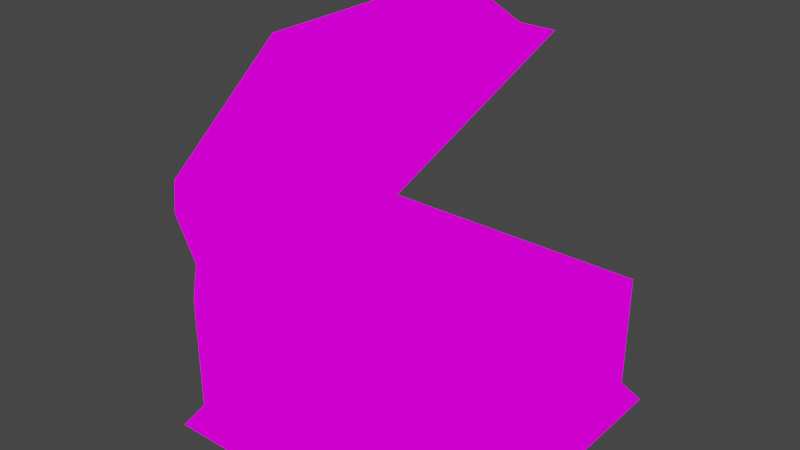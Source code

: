 # Source: mesh.blend  (saved by Blender 2.93.21; exported with 4.5.12 LTS)
import bpy
from mathutils import Matrix  # noqa: F401  (used for matrix-valued properties, if any)

bpy.ops.wm.read_factory_settings(use_empty=True)
scene = bpy.context.scene
scene.name = 'Scene'

# ---- collections
col_collection = bpy.data.collections.new('Collection'); scene.collection.children.link(col_collection)

# ---- images (referenced by path relative to the original .blend; pixels are not part of the script)
import os
ASSET_DIR = os.environ.get("B2B_ASSET_DIR", "")  # directory of the original .blend (textures are referenced by path, not embedded)
HERE = os.path.dirname(os.path.abspath(__file__))  # packed textures are extracted next to this script under _unpacked/

def load_image(name, relpath, width, height, colorspace="sRGB"):
    """Load a texture the original file referenced (path relative to the .blend, or extracted next to this script)."""
    p = next((c for c in (os.path.join(HERE, relpath), os.path.join(ASSET_DIR, relpath)) if relpath and os.path.exists(c)), "")
    if p:
        img = bpy.data.images.load(p, check_existing=True)
        img.name = name
    else:  # same state as the original file: an image datablock whose file is absent (Cycles renders it pink)
        img = bpy.data.images.new(name, width, height)
        img.source = "FILE"
        img.filepath = "//" + (relpath or name)
    img.colorspace_settings.name = colorspace
    return img
img_w_gram_png = load_image('w_gram.png', 'w_gram.png', 1024, 1024, 'sRGB')

# ---- materials (node trees are filled in below, after node groups)
mat_w_gram = bpy.data.materials.new('w_gram')
mat_w_gram.use_transparent_shadow = False
mat_w_gram.roughness = 0.5

# ---- material node trees
mat_w_gram.use_nodes = True; mat_w_gram.node_tree.nodes.clear()
_N = mat_w_gram.node_tree.nodes; _L = mat_w_gram.node_tree.links
n0 = _N.new('ShaderNodeOutputMaterial'); n0.name = 'Material Output'; n0.location = (300, 300)
n1 = _N.new('ShaderNodeEmission'); n1.name = 'Emission'; n1.location = (10, 300)
n2 = _N.new('ShaderNodeTexImage'); n2.name = 'Image Texture'; n2.location = (-280, 277)
n2.image = img_w_gram_png
n2.interpolation = 'Closest'
_L.new(n1.outputs[0], n0.inputs[0])
_L.new(n2.outputs[0], n1.inputs[0])
n0.is_active_output = True

# ---- world
world_world = bpy.data.worlds.new('World'); scene.world = world_world
world_world.use_nodes = True; world_world.node_tree.nodes.clear()
_N = world_world.node_tree.nodes; _L = world_world.node_tree.links
n0 = _N.new('ShaderNodeOutputWorld'); n0.name = 'World Output'; n0.location = (300, 300)
n1 = _N.new('ShaderNodeBackground'); n1.name = 'Background'; n1.location = (10, 300)
n1.inputs[0].default_value = (0.05088, 0.05088, 0.05088, 1.0)
_L.new(n1.outputs[0], n0.inputs[0])
n0.is_active_output = True
world_world.color = (0.05088, 0.05088, 0.05088)
world_world.use_sun_shadow = False
world_world.sun_shadow_jitter_overblur = 0.0

# ---- meshes
me_cube = bpy.data.meshes.new('Cube')
me_cube.from_pydata([(-0.404, 0.7614, 2.763), (1.1, 1.1, 0.0), (-0.404, -0.7614, 2.763), (1.1, -1.1, 0.0), (-1.383, 0.7614, 1.597), (-1.1, 1.1, 0.0), (-1.383, -0.7614, 1.597), (-1.1, -1.1, 0.0), (-1.0, -1.0, 0.9639), (0.2856, -1.0, 2.496), (0.2856, 1.0, 2.496), (-1.0, 1.0, 0.9639), (1.0, 1.0, 0.15), (1.0, -1.0, 0.15), (-1.0, 1.0, 0.15), (-1.0, -1.0, 0.15), (-1.0, -1.0, 0.9639), (1.0, 1.0, 0.9639), (1.0, -1.0, 0.9639), (-1.0, 1.0, 0.9639), (-1.07, -0.9, 1.153), (0.08724, 0.9, 2.532), (0.08724, -0.9, 2.532), (-1.07, 0.9, 1.153), (-1.303, -0.846, 1.419), (-1.303, 0.846, 1.419), (-0.2156, -0.846, 2.715), (-0.2156, 0.846, 2.715), (-0.9, -0.9, 0.9059), (0.9, 0.9, 0.9059), (0.9, -0.9, 0.9059), (-0.9, 0.9, 0.9059), (-0.9357, -0.9, 1.041), (-0.9357, 0.9, 1.041), (0.2213, 0.9, 2.419), (0.2213, -0.9, 2.419), (-1.087, -0.72, 1.402), (-1.087, 0.72, 1.402), (-0.1613, 0.72, 2.505), (-0.1613, -0.72, 2.505), (1.0, -4.371e-08, 0.15), (1.0, -4.371e-08, 0.9639), (-0.6722, 0.6629, 0.897), (-0.0001458, 0.7501, 0.9513), (0.3749, 0.6497, 0.9513), (0.6494, 0.3751, 0.9513), (0.7499, 0.0001457, 0.9513), (0.6494, -0.3749, 0.9513), (0.3749, -0.6494, 0.9513), (-0.0001458, -0.7499, 0.9513), (-0.3751, -0.6494, 0.9513), (-0.6497, -0.3749, 0.9513), (-0.7501, 0.0001457, 0.9513), (-0.6497, 0.3751, 0.9513), (-0.3751, 0.6497, 0.9513), (-0.0001458, 0.7185, 0.9059), (-0.0001458, 0.7185, 0.9513), (0.5078, 0.5081, 0.9059), (0.5078, 0.5081, 0.9513), (0.7182, 0.0001457, 0.9059), (0.7182, 0.0001457, 0.9513), (0.5078, -0.5078, 0.9059), (0.5078, -0.5078, 0.9513), (-0.0001458, -0.7182, 0.9059), (-0.0001458, -0.7182, 0.9513), (-0.5081, -0.5078, 0.9059), (-0.5081, -0.5078, 0.9513), (-0.7185, 0.0001457, 0.9059), (-0.7185, 0.0001457, 0.9513), (-0.5081, 0.5081, 0.9059), (-0.5081, 0.5081, 0.9513), (-6.098e-05, 0.0001457, 0.9513), (-0.6722, 0.6629, 1.119), (-0.6079, 0.7169, 0.897), (-0.6079, 0.7169, 1.119), (-0.6183, 0.5986, 0.897), (-0.6183, 0.5986, 1.021), (-0.5539, 0.6526, 0.897), (-0.5539, 0.6526, 1.021), (-0.3981, 0.3362, 1.119), (-0.3591, 0.3028, 1.021), (-0.3164, 0.252, 1.021), (-0.2799, 0.326, 1.18), (-0.3442, 0.272, 1.18), (-0.2259, 0.2617, 1.119), (-0.2903, 0.2077, 1.119), (-0.2465, 0.2863, 1.021), (-0.3109, 0.2323, 1.021), (-0.265, 0.2952, 1.021), (-0.3338, 0.3902, 1.119), (-0.3076, 0.346, 1.021), (-0.312, 0.299, 0.9513)], [], [(0, 4, 6), (26, 2, 6, 24), (24, 6, 4, 25), (27, 0, 2, 26), (25, 4, 0, 27), (11, 23, 21, 10), (3, 13, 15, 7), (7, 15, 14, 5), (1, 12, 40, 3), (5, 14, 12, 1), (12, 17, 41, 40), (15, 16, 19, 14), (13, 18, 16, 15), (14, 19, 17, 12), (10, 21, 22, 9), (8, 20, 23, 11), (9, 22, 20, 8), (23, 25, 27, 21), (21, 27, 26, 22), (20, 24, 25, 23), (22, 26, 24, 20), (19, 16, 28, 31), (18, 41, 29, 30), (17, 19, 31, 29), (16, 18, 30, 28), (8, 11, 33, 32), (30, 29, 31), (9, 8, 32, 35), (11, 10, 34, 33), (42, 72, 74, 73), (10, 9, 35, 34), (35, 32, 36, 39), (34, 35, 39, 38), (32, 33, 37, 36), (33, 34, 38, 37), (38, 39, 36), (37, 38, 36), (40, 41, 18, 13), (3, 40, 13), (29, 41, 17), (6, 2, 0), (44, 43, 71, 46, 45), (55, 56, 58, 57), (57, 58, 60, 59), (59, 60, 62, 61), (61, 62, 64, 63), (63, 64, 66, 65), (65, 66, 68, 67), (67, 68, 70, 69), (69, 70, 56, 55), (28, 30, 31), (46, 71, 49, 48, 47), (49, 71, 52, 51, 50), (71, 43, 54, 53, 52), (78, 74, 89), (77, 78, 76, 75), (73, 74, 78), (74, 72, 79, 89), (79, 72, 76), (82, 83, 85, 84), (84, 85, 87, 86), (88, 81, 91), (77, 73, 78), (42, 75, 76), (89, 79, 83, 82), (76, 87, 79), (87, 85, 79), (84, 86, 89), (86, 78, 89), (72, 42, 76), (85, 83, 79), (89, 82, 84), (81, 80, 91), (80, 90, 91), (90, 88, 91)])
me_cube.polygons.foreach_set('use_smooth', [True] * 75)
_k = set([(0, 2), (0, 4), (1, 12), (2, 6), (3, 13), (4, 6), (5, 14), (7, 15), (12, 14), (12, 17), (12, 40), (13, 15), (13, 18), (13, 40), (14, 15), (14, 19), (15, 16), (42, 72), (55, 56), (57, 58), (59, 60), (61, 62), (63, 64), (65, 66), (67, 68), (69, 70), (72, 74), (72, 79), (73, 74), (73, 78), (74, 89), (75, 76), (77, 78), (78, 89), (79, 83), (79, 87), (79, 89), (80, 91), (81, 91), (82, 83), (82, 84), (82, 89), (83, 85), (84, 85), (84, 86), (85, 87), (88, 91), (90, 91)])
me_cube.attributes.new('sharp_edge', 'BOOLEAN', 'EDGE').data.foreach_set('value', [ (min(e.vertices), max(e.vertices)) in _k for e in me_cube.edges])
_uv = me_cube.uv_layers.new(name='UVMap')
_uv.uv.foreach_set('vector', [0.7188, 0.8906, 0.7188, 0.6875, 0.9375, 0.6875, 0.6172, 0.5234, 0.5859, 0.5859, 0.08594, 0.5859, 0.0625, 0.5234, 0.0625, 0.5234, 0.08594, 0.5859, 0.5859, 0.5859, 0.6172, 0.5234, 0.6172, 0.5234, 0.5859, 0.5859, 0.08594, 0.5859, 0.0625, 0.5234, 0.6172, 0.5234, 0.5859, 0.5859, 0.08594, 0.5859, 0.0625, 0.5234, 0.6719, 0.3438, 0.6328, 0.4062, 0.04688, 0.4062, 0.007812, 0.3438, 0.03906, 0.007812, 0.0625, 0.05469, 0.6172, 0.05469, 0.6484, 0.007812, 0.03906, 0.007812, 0.0625, 0.05469, 0.6172, 0.05469, 0.6484, 0.007812, 0.6484, 0.007812, 0.6172, 0.05469, 0.3438, 0.05469, 0.03906, 0.007812, 0.6484, 0.007812, 0.6172, 0.05469, 0.0625, 0.05469, 0.03906, 0.007812, 0.6016, 0.0625, 0.6016, 0.2891, 0.9062, 0.2891, 0.9062, 0.0625, 0.6016, 0.0625, 0.6016, 0.2891, 0.007812, 0.2891, 0.007812, 0.0625, 0.007812, 0.0625, 0.007812, 0.2891, 0.6016, 0.2891, 0.6016, 0.0625, 0.6016, 0.0625, 0.6016, 0.2891, 0.007812, 0.2891, 0.007812, 0.0625, 0.6719, 0.3438, 0.6328, 0.4062, 0.04688, 0.4062, 0.007812, 0.3438, 0.007812, 0.3438, 0.04688, 0.4062, 0.6328, 0.4062, 0.6719, 0.3438, 0.6719, 0.3438, 0.6328, 0.4062, 0.04688, 0.4062, 0.007812, 0.3438, 0.6328, 0.4062, 0.6172, 0.5234, 0.0625, 0.5234, 0.04688, 0.4062, 0.6328, 0.4062, 0.6172, 0.5234, 0.0625, 0.5234, 0.04688, 0.4062, 0.04688, 0.4062, 0.0625, 0.5234, 0.6172, 0.5234, 0.6328, 0.4062, 0.6328, 0.4062, 0.6172, 0.5234, 0.0625, 0.5234, 0.04688, 0.4062, 0.9922, 0.6797, 0.9922, 0.08594, 0.9531, 0.1172, 0.9531, 0.6484, 0.9922, 0.08594, 0.9922, 0.3828, 0.9531, 0.6484, 0.9531, 0.1172, 0.9922, 0.6797, 0.9922, 0.08594, 0.9531, 0.1172, 0.9531, 0.6484, 0.9922, 0.6797, 0.9922, 0.08594, 0.9531, 0.1172, 0.9531, 0.6484, 0.9922, 0.08594, 0.9922, 0.6797, 0.9531, 0.6484, 0.9531, 0.1172, 0.4062, 0.9972, 0.4062, 0.7109, 0.6953, 0.7109, 0.9922, 0.6797, 0.9922, 0.08594, 0.9531, 0.1172, 0.9531, 0.6484, 0.9922, 0.08594, 0.9922, 0.6797, 0.9531, 0.6484, 0.9531, 0.1172, 0.9688, 0.5391, 0.9688, 0.4766, 0.9922, 0.4766, 0.9922, 0.5391, 0.9922, 0.08594, 0.9922, 0.6797, 0.9531, 0.6484, 0.9531, 0.1172, 0.9922, 0.9922, 0.9922, 0.6953, 0.9531, 0.7344, 0.9531, 0.9453, 0.6875, 0.9922, 0.9922, 0.9922, 0.9531, 0.9453, 0.7344, 0.9453, 0.9922, 0.6953, 0.9922, 0.9922, 0.9531, 0.9453, 0.9531, 0.7344, 0.9922, 0.9922, 0.6875, 0.9922, 0.7344, 0.9453, 0.9531, 0.9453, 0.7422, 0.9453, 0.9531, 0.9453, 0.9531, 0.7422, 0.9531, 0.9453, 0.7422, 0.9453, 0.9531, 0.7422, 0.9062, 0.0625, 0.9062, 0.2891, 0.6016, 0.2891, 0.6016, 0.0625, 0.03906, 0.007812, 0.3438, 0.05469, 0.0625, 0.05469, 0.9531, 0.6484, 0.9922, 0.3828, 0.9922, 0.6797, 0.9375, 0.6875, 0.7188, 0.6875, 0.7188, 0.8906, 0.1719, 0.6953, 0.007812, 0.6562, 0.007812, 0.9922, 0.3438, 0.9922, 0.3047, 0.8281, 0.007812, 0.6172, 0.007812, 0.6484, 0.2266, 0.6484, 0.2266, 0.6172, 0.2266, 0.6172, 0.2266, 0.6484, 0.007812, 0.6484, 0.007812, 0.6172, 0.007812, 0.6172, 0.007812, 0.6484, 0.2266, 0.6484, 0.2266, 0.6172, 0.2266, 0.6172, 0.2266, 0.6484, 0.007812, 0.6484, 0.007812, 0.6172, 0.007812, 0.6172, 0.007812, 0.6484, 0.2266, 0.6484, 0.2266, 0.6172, 0.2266, 0.6172, 0.2266, 0.6484, 0.007812, 0.6484, 0.007812, 0.6172, 0.007812, 0.6172, 0.007812, 0.6484, 0.2266, 0.6484, 0.2266, 0.6172, 0.2266, 0.6172, 0.2266, 0.6484, 0.007812, 0.6484, 0.007812, 0.6172, 0.4062, 0.7109, 0.4062, 0.9972, 0.6953, 0.7109, 0.3438, 0.9922, 0.007812, 0.9922, 0.007812, 0.6562, 0.1719, 0.6953, 0.3047, 0.8281, 0.007812, 0.6562, 0.007812, 0.9922, 0.3438, 0.9922, 0.3047, 0.8281, 0.1719, 0.6953, 0.007812, 0.9922, 0.007812, 0.6562, 0.1719, 0.6953, 0.3047, 0.8281, 0.3438, 0.9922, 0.8125, 0.4062, 0.8594, 0.3594, 0.8594, 0.5547, 0.9688, 0.3203, 0.9922, 0.3203, 0.9922, 0.3438, 0.9688, 0.3438, 0.75, 0.3594, 0.8594, 0.3594, 0.8125, 0.4062, 0.9922, 0.4766, 0.9688, 0.4766, 0.9688, 0.3438, 0.9922, 0.3438, 0.8594, 0.5547, 0.8594, 0.3594, 0.8125, 0.4062, 0.9922, 0.3203, 0.9688, 0.3203, 0.9688, 0.2891, 0.9922, 0.2891, 0.9922, 0.2891, 0.9688, 0.2891, 0.9688, 0.2578, 0.9922, 0.2578, 0.7188, 0.1953, 0.6719, 0.1953, 0.6953, 0.1328, 0.75, 0.4062, 0.75, 0.3594, 0.8125, 0.4062, 0.75, 0.3594, 0.75, 0.4062, 0.8125, 0.4062, 0.9922, 0.3438, 0.9688, 0.3438, 0.9688, 0.3203, 0.9922, 0.3203, 0.8125, 0.4062, 0.8125, 0.6172, 0.8594, 0.5547, 0.8125, 0.6172, 0.8594, 0.6328, 0.8594, 0.5547, 0.8594, 0.6328, 0.8125, 0.6172, 0.8594, 0.5547, 0.8125, 0.6172, 0.8125, 0.4062, 0.8594, 0.5547, 0.8594, 0.3594, 0.75, 0.3594, 0.8125, 0.4062, 0.8594, 0.6328, 0.8906, 0.5938, 0.8594, 0.5547, 0.8594, 0.5547, 0.8906, 0.5938, 0.8594, 0.6328, 0.6, 1.0, 0.4, 1.0, 0.5, 0.75, 0.6719, 0.1953, 0.7188, 0.1953, 0.6953, 0.1328, 0.6719, 0.1953, 0.7188, 0.1953, 0.6953, 0.1328])
me_cube.materials.append(mat_w_gram)
me_cube.use_remesh_fix_poles = True
me_cube.use_remesh_preserve_attributes = False
me_cube.use_mirror_vertex_groups = False
me_cube.use_paint_bone_selection = False
me_cube.use_paint_mask = True
me_cube.update()
me_cube.normals_split_custom_set([tuple(v) for v in zip(*[iter([-0.766, 0.0, 0.6428, -0.766, 0.0, 0.6428, -0.766, 0.0, 0.6428, 0.1411, -0.6576, 0.74, -0.05713, -0.5837, 0.8099, -0.8076, -0.5837, -0.08438, -0.7043, -0.6576, -0.2675, -0.7043, -0.6576, -0.2675, -0.8076, -0.5837, -0.08438, -0.8076, 0.5837, -0.08438, -0.7043, 0.6576, -0.2675, 0.1411, 0.6576, 0.74, -0.05713, 0.5837, 0.8099, -0.05713, -0.5837, 0.8099, 0.1411, -0.6576, 0.74, -0.7043, 0.6576, -0.2675, -0.8076, 0.5837, -0.08438, -0.05713, 0.5837, 0.8099, 0.1411, 0.6576, 0.74, -0.1804, 0.6686, -0.7214, -0.7663, 0.6204, -0.1669, 0.0313, 0.6204, 0.7836, 0.6791, 0.6686, 0.303, 0.0, -0.8321, 0.5547, 0.0, -0.8321, 0.5547, 0.0, -0.8321, 0.5547, 0.0, -0.8321, 0.5547, -0.8321, 0.0, 0.5547, -0.8321, 0.0, 0.5547, -0.8321, 0.0, 0.5547, -0.8321, 0.0, 0.5547, 0.8321, 0.0, 0.5547, 0.8321, 0.0, 0.5547, 0.8321, 0.0, 0.5547, 0.8321, 0.0, 0.5547, 0.0, 0.8321, 0.5547, 0.0, 0.8321, 0.5547, 0.0, 0.8321, 0.5547, 0.0, 0.8321, 0.5547, 1.0, 0.0, 0.0, 0.5204, 0.5204, 0.6771, 0.4991, 0.0, 0.8666, 1.0, 0.0, 0.0, -1.0, 0.0, 0.0, -0.5204, -0.5204, 0.6771, -0.5204, 0.5204, 0.6771, -1.0, 0.0, 0.0, 0.0, -1.0, 0.0, 0.5204, -0.5204, 0.6771, -0.5204, -0.5204, 0.6771, 0.0, -1.0, 0.0, 0.0, 1.0, 0.0, -0.5204, 0.5204, 0.6771, 0.5204, 0.5204, 0.6771, 0.0, 1.0, 0.0, 0.6791, 0.6686, 0.303, 0.0313, 0.6204, 0.7836, 0.0313, -0.6204, 0.7836, 0.6791, -0.6686, 0.303, -0.1804, -0.6686, -0.7214, -0.7663, -0.6204, -0.1669, -0.7663, 0.6204, -0.1669, -0.1804, 0.6686, -0.7214, 0.6791, -0.6686, 0.303, 0.0313, -0.6204, 0.7836, -0.7663, -0.6204, -0.1669, -0.1804, -0.6686, -0.7214, -0.7663, 0.6204, -0.1669, -0.7043, 0.6576, -0.2675, 0.1411, 0.6576, 0.74, 0.0313, 0.6204, 0.7836, 0.0313, 0.6204, 0.7836, 0.1411, 0.6576, 0.74, 0.1411, -0.6576, 0.74, 0.0313, -0.6204, 0.7836, -0.7663, -0.6204, -0.1669, -0.7043, -0.6576, -0.2675, -0.7043, 0.6576, -0.2675, -0.7663, 0.6204, -0.1669, 0.0313, -0.6204, 0.7836, 0.1411, -0.6576, 0.74, -0.7043, -0.6576, -0.2675, -0.7663, -0.6204, -0.1669, -0.5204, 0.5204, 0.6771, -0.5204, -0.5204, 0.6771, 0.1992, 0.1992, 0.9595, 0.1992, -0.1992, 0.9595, 0.5204, -0.5204, 0.6771, 0.4991, 0.0, 0.8666, -0.1992, -0.1992, 0.9595, -0.1992, 0.1992, 0.9595, 0.5204, 0.5204, 0.6771, -0.5204, 0.5204, 0.6771, 0.1992, -0.1992, 0.9595, -0.1992, -0.1992, 0.9595, -0.5204, -0.5204, 0.6771, 0.5204, -0.5204, 0.6771, -0.1992, 0.1992, 0.9595, 0.1992, 0.1992, 0.9595, -0.1804, -0.6686, -0.7214, -0.1804, 0.6686, -0.7214, 0.8531, -0.1707, -0.493, 0.8531, 0.1707, -0.493, -0.1992, 0.1992, 0.9595, -0.1992, -0.1992, 0.9595, 0.1992, -0.1992, 0.9595, 0.6791, -0.6686, 0.303, -0.1804, -0.6686, -0.7214, 0.8531, 0.1707, -0.493, 0.6336, 0.1707, -0.7546, -0.1804, 0.6686, -0.7214, 0.6791, 0.6686, 0.303, 0.6336, -0.1707, -0.7546, 0.8531, -0.1707, -0.493, -0.6428, 0.766, 0.0, -0.6428, 0.766, 0.0, -0.6428, 0.766, 0.0, -0.6428, 0.766, 0.0, 0.6791, 0.6686, 0.303, 0.6791, -0.6686, 0.303, 0.6336, 0.1707, -0.7546, 0.6336, -0.1707, -0.7546, 0.6336, 0.1707, -0.7546, 0.8531, 0.1707, -0.493, 0.8863, 0.4198, -0.1956, 0.3465, 0.4198, -0.8388, 0.6336, -0.1707, -0.7546, 0.6336, 0.1707, -0.7546, 0.3465, 0.4198, -0.8388, 0.3465, -0.4198, -0.8388, 0.8531, 0.1707, -0.493, 0.8531, -0.1707, -0.493, 0.8863, -0.4198, -0.1956, 0.8863, 0.4198, -0.1956, 0.8531, -0.1707, -0.493, 0.6336, -0.1707, -0.7546, 0.3465, -0.4198, -0.8388, 0.8863, -0.4198, -0.1956, 0.3465, -0.4198, -0.8388, 0.3465, 0.4198, -0.8388, 0.8863, 0.4198, -0.1956, 0.8863, -0.4198, -0.1956, 0.3465, -0.4198, -0.8388, 0.8863, 0.4198, -0.1956, 1.0, 0.0, 0.0, 0.4991, 0.0, 0.8666, 0.5204, -0.5204, 0.6771, 1.0, 0.0, 0.0, 0.8321, 0.0, 0.5547, 0.8321, 0.0, 0.5547, 0.8321, 0.0, 0.5547, -0.1992, -0.1992, 0.9595, 0.4991, 0.0, 0.8666, 0.5204, 0.5204, 0.6771, -0.766, 0.0, 0.6428, -0.766, 0.0, 0.6428, -0.766, 0.0, 0.6428, 7.065e-08, 0.0, 1.0, -3.532e-08, 0.0, 1.0, -3.532e-08, 0.0, 1.0, 2.714e-15, 0.0, 1.0, 7.065e-08, 0.0, 1.0, 0.3827, 0.9239, 0.0, 0.3827, 0.9239, 0.0, 0.3827, 0.9239, 0.0, 0.3827, 0.9239, 0.0, 0.9239, 0.3827, 0.0, 0.9239, 0.3827, 0.0, 0.9239, 0.3827, 0.0, 0.9239, 0.3827, 0.0, 0.9239, -0.3827, 0.0, 0.9239, -0.3827, 0.0, 0.9239, -0.3827, 0.0, 0.9239, -0.3827, 0.0, 0.3827, -0.9239, 0.0, 0.3827, -0.9239, 0.0, 0.3827, -0.9239, 0.0, 0.3827, -0.9239, 0.0, -0.3827, -0.9239, 0.0, -0.3827, -0.9239, 0.0, -0.3827, -0.9239, 0.0, -0.3827, -0.9239, 0.0, -0.9239, -0.3827, 0.0, -0.9239, -0.3827, 0.0, -0.9239, -0.3827, 0.0, -0.9239, -0.3827, 0.0, -0.9239, 0.3827, 0.0, -0.9239, 0.3827, 0.0, -0.9239, 0.3827, 0.0, -0.9239, 0.3827, 0.0, -0.3827, 0.9239, 0.0, -0.3827, 0.9239, 0.0, -0.3827, 0.9239, 0.0, -0.3827, 0.9239, 0.0, 0.1992, 0.1992, 0.9595, -0.1992, 0.1992, 0.9595, 0.1992, -0.1992, 0.9595, 2.714e-15, 0.0, 1.0, -3.532e-08, 0.0, 1.0, -3.532e-08, 0.0, 1.0, -7.065e-08, 0.0, 1.0, -7.065e-08, 0.0, 1.0, -3.532e-08, 0.0, 1.0, -3.532e-08, 0.0, 1.0, -7.064e-08, 0.0, 1.0, 0.0, 0.0, 1.0, 0.0, 0.0, 1.0, -3.532e-08, 0.0, 1.0, -3.532e-08, 0.0, 1.0, -1.413e-07, 0.0, 1.0, -1.413e-07, 0.0, 1.0, -7.064e-08, 0.0, 1.0, 0.766, 0.6428, 0.0, 0.766, 0.6428, 0.0, 0.766, 0.6428, 0.0, 0.6428, -0.766, 0.0, 0.6428, -0.766, 0.0, 0.6428, -0.766, 0.0, 0.6428, -0.766, 0.0, 0.766, 0.6428, 0.0, 0.766, 0.6428, 0.0, 0.766, 0.6428, 0.0, 0.0005796, -0.0006906, 1.0, 0.0005796, -0.0006906, 1.0, 0.0005796, -0.0006906, 1.0, 0.0005796, -0.0006906, 1.0, -0.766, -0.6428, 3.508e-07, -0.766, -0.6428, 0.0, -0.766, -0.6428, 2.35e-08, 0.3778, -0.4503, 0.809, 0.3778, -0.4503, 0.809, 0.3778, -0.4503, 0.809, 0.3778, -0.4503, 0.809, 0.6113, -0.7286, -0.309, 0.6113, -0.7286, -0.309, 0.6113, -0.7286, -0.309, 0.6113, -0.7286, -0.309, 0.5796, -0.6907, -0.4325, 0.5796, -0.6907, -0.4325, 0.5796, -0.6907, -0.4325, 0.766, 0.6428, 0.0, 0.766, 0.6428, 0.0, 0.766, 0.6428, 0.0, -0.766, -0.6428, 0.0, -0.766, -0.6428, 0.0, -0.766, -0.6428, 2.35e-08, -0.3778, 0.4503, 0.809, -0.3778, 0.4503, 0.809, -0.3778, 0.4503, 0.809, -0.3778, 0.4503, 0.809, -0.766, -0.6428, 2.35e-08, -0.766, -0.6428, 3.95e-07, -0.766, -0.6428, 3.508e-07, -0.766, -0.6428, 0.0, -0.766, -0.6428, 1.215e-07, -0.766, -0.6428, 1.822e-07, 0.766, 0.6428, -3.357e-07, 0.766, 0.6428, -6.057e-08, 0.766, 0.6428, -6.263e-07, 0.766, 0.6428, -6.057e-08, 0.766, 0.6428, -6.32e-07, 0.766, 0.6428, -6.263e-07, -0.766, -0.6428, 0.0, -0.766, -0.6428, 0.0, -0.766, -0.6428, 2.35e-08, -0.766, -0.6428, 1.215e-07, -0.766, -0.6428, 3.644e-07, -0.766, -0.6428, 1.822e-07, 0.766, 0.6428, -6.263e-07, 0.766, 0.6428, -1.457e-06, 0.766, 0.6428, -3.357e-07, -0.6891, -0.5782, -0.4369, -0.6891, -0.5782, -0.4369, -0.6891, -0.5782, -0.4369, -0.5796, 0.6907, -0.4325, -0.5796, 0.6907, -0.4325, -0.5796, 0.6907, -0.4325, 0.6891, 0.5782, -0.4369, 0.6891, 0.5782, -0.4369, 0.6891, 0.5782, -0.4369])] * 3)])
arm_armature = bpy.data.armatures.new('Armature')  # bones are not reproduced

# ---- objects
ob_cube = bpy.data.objects.new('Cube', me_cube)
ob_armature = bpy.data.objects.new('Armature', arm_armature)

# ---- transforms, parenting, visibility, modifiers, constraints
ob_cube.parent = ob_armature
ob_cube.location = (0.0, -1.192e-07, -0.1441)
ob_cube.scale = (8.734, 8.734, 8.734)
ob_cube.color = (0.8, 0.8, 0.8, 1.0)
ob_cube.lineart.crease_threshold = 0.0
_vg = ob_cube.vertex_groups.new(name='Root')
_vg = ob_cube.vertex_groups.new(name='disc')
_vg.add([43, 44, 45, 46, 47, 48, 49, 50, 51, 52, 53, 54, 55, 56, 57, 58, 59, 60, 61, 62, 63, 64, 65, 66, 67, 68, 69, 70, 71], 1.0, 'REPLACE')
_vg = ob_cube.vertex_groups.new(name='Head')
_vg.add([79, 80, 81, 82, 83, 84, 85, 86, 87, 88, 89, 90, 91], 1.0, 'REPLACE')
_m = ob_cube.modifiers.new('Armature', 'ARMATURE')
_m.object = ob_armature
ob_armature.location = (0.0, -1.192e-07, 0.0)
ob_armature.lineart.crease_threshold = 0.0

# ---- collection membership
col_collection.objects.link(ob_cube)
col_collection.objects.link(ob_armature)

# ---- scene / render settings (as saved in the file)
scene.frame_start = 1; scene.frame_end = 15; scene.frame_set(1)
scene.render.engine = 'BLENDER_EEVEE_NEXT'
scene.render.fps = 9
scene.cycles.use_denoising = False
scene.cycles.samples = 128
scene.cycles.sampling_pattern = 'TABULATED_SOBOL'
scene.cycles.use_adaptive_sampling = False
scene.cycles.use_light_tree = False
scene.view_settings.view_transform = 'Filmic'
bpy.context.view_layer.update()

# ---- added for rendering (the .blend has no active camera): camera
cam_auto = bpy.data.cameras.new('AutoCamera')
cam_auto.lens = 50.0
cam_auto.sensor_width = 36.0
cam_auto.clip_end = 1000.0
ob_auto_camera = bpy.data.objects.new('AutoCamera', cam_auto)
scene.collection.objects.link(ob_auto_camera)
ob_auto_camera.location = (33.6549, -41.8683, 39.8355)
ob_auto_camera.rotation_euler = (1.09748, -7.21219e-08, 0.694738)
scene.camera = ob_auto_camera
bpy.context.view_layer.update()
